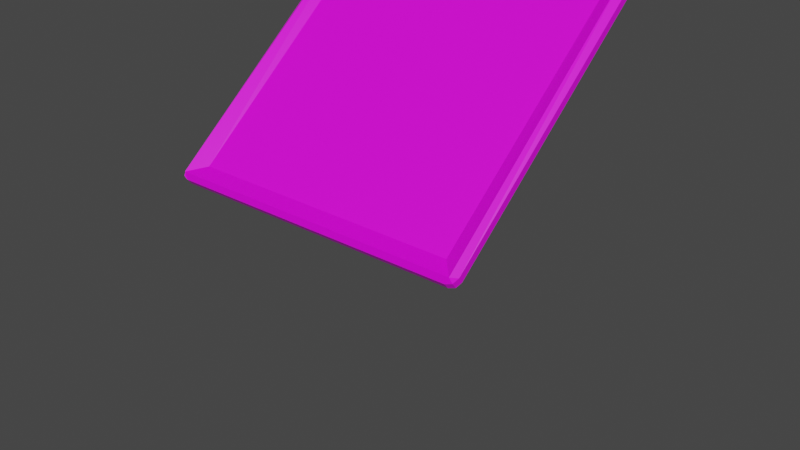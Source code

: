 # Source: bonus.blend  (saved by Blender 2.82.7; exported with 4.5.12 LTS)
import bpy
from mathutils import Matrix  # noqa: F401  (used for matrix-valued properties, if any)

bpy.ops.wm.read_factory_settings(use_empty=True)
scene = bpy.context.scene
scene.name = 'Scene'

# ---- collections
col_collection = bpy.data.collections.new('Collection'); scene.collection.children.link(col_collection)
col_help_design = bpy.data.collections.new('Help_Design'); scene.collection.children.link(col_help_design)

# ---- images (referenced by path relative to the original .blend; pixels are not part of the script)
import os
ASSET_DIR = os.environ.get("B2B_ASSET_DIR", "")  # directory of the original .blend (textures are referenced by path, not embedded)
HERE = os.path.dirname(os.path.abspath(__file__))  # packed textures are extracted next to this script under _unpacked/

def load_image(name, relpath, width, height, colorspace="sRGB"):
    """Load a texture the original file referenced (path relative to the .blend, or extracted next to this script)."""
    p = next((c for c in (os.path.join(HERE, relpath), os.path.join(ASSET_DIR, relpath)) if relpath and os.path.exists(c)), "")
    if p:
        img = bpy.data.images.load(p, check_existing=True)
        img.name = name
    else:  # same state as the original file: an image datablock whose file is absent (Cycles renders it pink)
        img = bpy.data.images.new(name, width, height)
        img.source = "FILE"
        img.filepath = "//" + (relpath or name)
    img.colorspace_settings.name = colorspace
    return img
img_metal_png = load_image('metal.png', 'metal.png', 1024, 1024, 'sRGB')
img_score_png = load_image('score.png', 'textures/score.png', 1024, 1024, 'sRGB')

# ---- materials (node trees are filled in below, after node groups)
mat_silver = bpy.data.materials.new('Silver')
mat_silver.alpha_threshold = 0.0
mat_silver.use_transparent_shadow = False
mat_silver.line_color = (0.0, 0.0, 0.0, 1.0)
mat_bonus = bpy.data.materials.new('Bonus')
mat_bonus.use_transparent_shadow = False
mat_material_001 = bpy.data.materials.new('Material.001')
mat_material_001.use_transparent_shadow = False
mat_material_001.diffuse_color = (0.467, 0.5566, 0.7718, 0.9)

# ---- material node trees
mat_silver.use_nodes = True; mat_silver.node_tree.nodes.clear()
_N = mat_silver.node_tree.nodes; _L = mat_silver.node_tree.links
n0 = _N.new('ShaderNodeOutputMaterial'); n0.name = 'Material Output'; n0.location = (300, 300)
n1 = _N.new('ShaderNodeBsdfPrincipled'); n1.name = 'Principled BSDF'; n1.location = (10, 300)
n1.distribution = 'GGX'
n1.subsurface_method = 'BURLEY'
n1.inputs[2].default_value = 0.4
n1.inputs[3].default_value = 1.45
n1.inputs[27].default_value = (0.0, 0.0, 0.0, 1.0)
n1.inputs[28].default_value = 1.0
n2 = _N.new('ShaderNodeTexImage'); n2.name = 'Image Texture'; n2.location = (-280, 280)
n2.image = img_metal_png
_L.new(n1.outputs[0], n0.inputs[0])
_L.new(n2.outputs[0], n1.inputs[0])
n0.is_active_output = True
mat_bonus.use_nodes = True; mat_bonus.node_tree.nodes.clear()
_N = mat_bonus.node_tree.nodes; _L = mat_bonus.node_tree.links
n0 = _N.new('ShaderNodeOutputMaterial'); n0.name = 'Material Output'; n0.location = (300, 300)
n1 = _N.new('ShaderNodeBsdfPrincipled'); n1.name = 'Principled BSDF'; n1.location = (10, 300)
n1.distribution = 'GGX'
n1.subsurface_method = 'BURLEY'
n1.inputs[3].default_value = 1.45
n1.inputs[27].default_value = (0.0, 0.0, 0.0, 1.0)
n1.inputs[28].default_value = 1.0
n2 = _N.new('ShaderNodeTexImage'); n2.name = 'Image Texture'; n2.location = (-280, 280)
n2.image = img_score_png
_L.new(n1.outputs[0], n0.inputs[0])
_L.new(n2.outputs[0], n1.inputs[0])
n0.is_active_output = True
mat_material_001.use_nodes = True; mat_material_001.node_tree.nodes.clear()
_N = mat_material_001.node_tree.nodes; _L = mat_material_001.node_tree.links
n0 = _N.new('ShaderNodeOutputMaterial'); n0.name = 'Material Output'; n0.location = (300, 300)
n1 = _N.new('ShaderNodeBsdfPrincipled'); n1.name = 'Principled BSDF'; n1.location = (10, 300)
n1.distribution = 'GGX'
n1.subsurface_method = 'BURLEY'
n1.inputs[3].default_value = 1.45
n1.inputs[27].default_value = (0.0, 0.0, 0.0, 1.0)
n1.inputs[28].default_value = 1.0
_L.new(n1.outputs[0], n0.inputs[0])
n0.is_active_output = True

# ---- world
world_world = bpy.data.worlds.new('World'); scene.world = world_world
world_world.use_nodes = True; world_world.node_tree.nodes.clear()
_N = world_world.node_tree.nodes; _L = world_world.node_tree.links
n0 = _N.new('ShaderNodeOutputWorld'); n0.name = 'World Output'; n0.location = (300, 300)
n1 = _N.new('ShaderNodeBackground'); n1.name = 'Background'; n1.location = (10, 300)
n1.inputs[0].default_value = (0.05088, 0.05088, 0.05088, 1.0)
_L.new(n1.outputs[0], n0.inputs[0])
n0.is_active_output = True
world_world.color = (0.05088, 0.05088, 0.05088)
world_world.use_sun_shadow = False
world_world.sun_shadow_jitter_overblur = 0.0

# ---- meshes
me_bonus_mesh = bpy.data.meshes.new('Bonus_Mesh')
me_bonus_mesh.from_pydata([(0.4301, 0.34, 0.9214), (0.4301, -0.3356, 0.3891), (0.4301, 0.3354, 0.9273), (0.4301, -0.3402, 0.395), (-0.4301, 0.34, 0.9214), (-0.4301, -0.3356, 0.3891), (-0.4301, 0.3354, 0.9273), (-0.4301, -0.3402, 0.395), (0.4772, -0.3591, 0.3427), (0.4937, -0.3592, 0.3615), (0.4669, -0.3803, 0.3449), (-0.4937, -0.3592, 0.3615), (-0.4772, -0.3591, 0.3427), (-0.4669, -0.3803, 0.3449), (0.4714, 0.3869, 0.9305), (0.4669, 0.3953, 0.956), (0.4937, 0.3743, 0.9394), (-0.4669, -0.3937, 0.3619), (-0.4772, -0.3908, 0.383), (-0.4937, -0.3726, 0.3784), (-0.4714, 0.3552, 0.9708), (-0.4669, 0.3819, 0.973), (-0.4937, 0.3609, 0.9564), (0.4937, 0.3609, 0.9564), (0.4669, 0.3819, 0.973), (0.4714, 0.3552, 0.9708), (0.4772, -0.3908, 0.383), (0.4669, -0.3937, 0.3619), (0.4937, -0.3726, 0.3784), (-0.4937, 0.3743, 0.9394), (-0.4669, 0.3953, 0.956), (-0.4714, 0.3869, 0.9305), (0.486, 0.3893, 0.9511), (0.486, 0.3758, 0.9683), (-0.486, 0.3758, 0.9683), (-0.486, 0.3893, 0.9511), (-0.486, -0.3741, 0.3496), (-0.486, -0.3877, 0.3668), (0.486, -0.3741, 0.3496), (0.486, -0.3877, 0.3668)], [], [(0, 4, 31, 14), (3, 2, 6, 7), (4, 5, 12, 31), (1, 0, 14, 8), (13, 10, 27, 17), (5, 4, 0, 1), (9, 16, 23, 28), (19, 22, 29, 11), (3, 7, 18, 26), (15, 30, 21, 24), (2, 3, 26, 25), (6, 2, 25, 20), (7, 6, 20, 18), (8, 9, 38, 10), (11, 12, 13, 36), (14, 15, 32, 16), (17, 18, 19, 37), (20, 21, 34, 22), (23, 33, 24, 25), (26, 27, 39, 28), (29, 35, 30, 31), (36, 37, 19, 11), (10, 13, 12, 8), (16, 9, 8, 14), (18, 20, 22, 19), (25, 26, 28, 23), (31, 12, 11, 29), (24, 21, 20, 25), (32, 33, 23, 16), (17, 27, 26, 18), (34, 35, 29, 22), (30, 15, 14, 31), (39, 38, 9, 28), (5, 1, 8, 12), (15, 24, 33, 32), (21, 30, 35, 34), (13, 17, 37, 36), (27, 10, 38, 39)])
me_bonus_mesh.polygons.foreach_set('material_index', [0, 1, 0, 0, 0, 1, 0, 0, 0, 0, 0, 0, 0, 0, 0, 0, 0, 0, 0, 0, 0, 0, 0, 0, 0, 0, 0, 0, 0, 0, 0, 0, 0, 0, 0, 0, 0, 0])
_uv = me_bonus_mesh.uv_layers.new(name='UVMap')
_uv.uv.foreach_set('vector', [0.9059, 0.3413, 0.1469, 0.3413, 0.1469, 0.3207, 0.9059, 0.3207, 0.9999, 9.998e-05, 0.9999, 0.9999, 0.0001001, 0.9999, 9.998e-05, 9.998e-05, 0.8778, 0.5386, 0.1781, 0.5386, 0.1781, 0.5165, 0.8778, 0.5165, 0.8816, 0.7578, 0.123, 0.7578, 0.123, 0.729, 0.8816, 0.729, 0.1091, 0.8388, 0.8781, 0.8388, 0.8781, 0.8586, 0.1091, 0.8586, 0.9999, 0.0001001, 0.9999, 0.9999, 9.996e-05, 0.9999, 9.999e-05, 0.0001001, 0.8816, 0.7043, 0.123, 0.7043, 0.123, 0.6814, 0.8816, 0.6814, 0.1781, 0.48, 0.8778, 0.48, 0.8778, 0.4976, 0.1781, 0.4976, 0.8781, 0.8964, 0.1091, 0.8982, 0.1091, 0.877, 0.8781, 0.8751, 0.9059, 0.3027, 0.1469, 0.3027, 0.1469, 0.2863, 0.9059, 0.2863, 0.123, 0.6279, 0.8816, 0.6279, 0.8816, 0.6568, 0.123, 0.6568, 0.1469, 0.2478, 0.9059, 0.2478, 0.9059, 0.2684, 0.1469, 0.2684, 0.1781, 0.439, 0.8778, 0.439, 0.8778, 0.4611, 0.1781, 0.4611, 0.8781, 0.823, 0.9061, 0.8388, 0.8878, 0.8388, 0.8781, 0.8388, 0.1781, 0.4976, 0.1781, 0.5165, 0.1616, 0.5165, 0.1616, 0.4976, 0.123, 0.729, 0.1037, 0.729, 0.1037, 0.7043, 0.123, 0.7043, 0.1454, 0.5165, 0.1288, 0.5165, 0.1288, 0.4976, 0.1454, 0.4976, 0.1469, 0.2684, 0.1469, 0.2863, 0.128, 0.2863, 0.128, 0.2684, 0.123, 0.6814, 0.1037, 0.6814, 0.1037, 0.6568, 0.123, 0.6568, 0.8781, 0.8751, 0.8781, 0.8586, 0.8874, 0.8586, 0.9071, 0.8586, 0.128, 0.3207, 0.128, 0.3027, 0.1469, 0.3027, 0.1469, 0.3207, 0.1616, 0.4976, 0.1616, 0.48, 0.1781, 0.48, 0.1781, 0.4976, 0.8781, 0.8388, 0.1091, 0.8388, 0.1091, 0.823, 0.8781, 0.823, 0.123, 0.7043, 0.8816, 0.7043, 0.8816, 0.729, 0.123, 0.729, 0.1781, 0.4611, 0.8778, 0.4611, 0.8778, 0.48, 0.1781, 0.48, 0.123, 0.6568, 0.8816, 0.6568, 0.8816, 0.6814, 0.123, 0.6814, 0.8778, 0.5165, 0.1781, 0.5165, 0.1781, 0.4976, 0.8778, 0.4976, 0.9059, 0.2863, 0.1469, 0.2863, 0.1469, 0.2684, 0.9059, 0.2684, 0.1037, 0.7043, 0.1037, 0.6814, 0.123, 0.6814, 0.123, 0.7043, 0.1091, 0.8586, 0.8781, 0.8586, 0.8781, 0.8751, 0.1091, 0.877, 0.128, 0.2863, 0.1104, 0.2863, 0.1104, 0.2684, 0.128, 0.2684, 0.1469, 0.3027, 0.9059, 0.3027, 0.9059, 0.3207, 0.1469, 0.3207, 0.8874, 0.8586, 0.8878, 0.8388, 0.9061, 0.8388, 0.9071, 0.8586, 0.1091, 0.8017, 0.8781, 0.8017, 0.8781, 0.823, 0.1091, 0.823, 0.1037, 0.729, 0.08609, 0.729, 0.08609, 0.7043, 0.1037, 0.7043, 0.1469, 0.2863, 0.1469, 0.3027, 0.128, 0.3027, 0.128, 0.2863, 0.1616, 0.5165, 0.1454, 0.5165, 0.1454, 0.4976, 0.1616, 0.4976, 0.8781, 0.8586, 0.8781, 0.8388, 0.8878, 0.8388, 0.8874, 0.8586])
me_bonus_mesh.materials.append(mat_silver)
me_bonus_mesh.materials.append(mat_bonus)
me_bonus_mesh.use_remesh_preserve_volume = False
me_bonus_mesh.use_remesh_preserve_attributes = False
me_bonus_mesh.use_mirror_vertex_groups = False
me_bonus_mesh.update()
me_cube_001 = bpy.data.meshes.new('Cube.001')
me_cube_001.from_pydata([(-0.5, -0.5, -0.5), (-0.5, -0.5, 0.5), (-0.5, 0.5, -0.5), (-0.5, 0.5, 0.5), (0.5, -0.5, -0.5), (0.5, -0.5, 0.5), (0.5, 0.5, -0.5), (0.5, 0.5, 0.5)], [], [(0, 1, 3, 2), (2, 3, 7, 6), (6, 7, 5, 4), (4, 5, 1, 0), (2, 6, 4, 0), (7, 3, 1, 5)])
_uv = me_cube_001.uv_layers.new(name='UVMap')
_uv.uv.foreach_set('vector', [0.375, 0.0, 0.625, 0.0, 0.625, 0.25, 0.375, 0.25, 0.375, 0.25, 0.625, 0.25, 0.625, 0.5, 0.375, 0.5, 0.375, 0.5, 0.625, 0.5, 0.625, 0.75, 0.375, 0.75, 0.375, 0.75, 0.625, 0.75, 0.625, 1.0, 0.375, 1.0, 0.125, 0.5, 0.375, 0.5, 0.375, 0.75, 0.125, 0.75, 0.625, 0.5, 0.875, 0.5, 0.875, 0.75, 0.625, 0.75])
me_cube_001.materials.append(mat_material_001)
me_cube_001.use_remesh_fix_poles = True
me_cube_001.use_remesh_preserve_attributes = False
me_cube_001.use_mirror_vertex_groups = False
me_cube_001.update()
me_cube_002 = bpy.data.meshes.new('Cube.002')
me_cube_002.from_pydata([(-0.5, -0.5, -0.5), (-0.5, -0.5, 0.5), (-0.5, 0.5, -0.5), (-0.5, 0.5, 0.5), (0.5, -0.5, -0.5), (0.5, -0.5, 0.5), (0.5, 0.5, -0.5), (0.5, 0.5, 0.5)], [], [(0, 1, 3, 2), (2, 3, 7, 6), (6, 7, 5, 4), (4, 5, 1, 0), (2, 6, 4, 0), (7, 3, 1, 5)])
_uv = me_cube_002.uv_layers.new(name='UVMap')
_uv.uv.foreach_set('vector', [0.375, 0.0, 0.625, 0.0, 0.625, 0.25, 0.375, 0.25, 0.375, 0.25, 0.625, 0.25, 0.625, 0.5, 0.375, 0.5, 0.375, 0.5, 0.625, 0.5, 0.625, 0.75, 0.375, 0.75, 0.375, 0.75, 0.625, 0.75, 0.625, 1.0, 0.375, 1.0, 0.125, 0.5, 0.375, 0.5, 0.375, 0.75, 0.125, 0.75, 0.625, 0.5, 0.875, 0.5, 0.875, 0.75, 0.625, 0.75])
me_cube_002.materials.append(mat_material_001)
me_cube_002.use_remesh_fix_poles = True
me_cube_002.use_remesh_preserve_attributes = False
me_cube_002.use_mirror_vertex_groups = False
me_cube_002.update()
me_cube_003 = bpy.data.meshes.new('Cube.003')
me_cube_003.from_pydata([(-0.5, -0.5, -0.5), (-0.5, -0.5, 0.5), (-0.5, 0.5, -0.5), (-0.5, 0.5, 0.5), (0.5, -0.5, -0.5), (0.5, -0.5, 0.5), (0.5, 0.5, -0.5), (0.5, 0.5, 0.5)], [], [(0, 1, 3, 2), (2, 3, 7, 6), (6, 7, 5, 4), (4, 5, 1, 0), (2, 6, 4, 0), (7, 3, 1, 5)])
_uv = me_cube_003.uv_layers.new(name='UVMap')
_uv.uv.foreach_set('vector', [0.375, 0.0, 0.625, 0.0, 0.625, 0.25, 0.375, 0.25, 0.375, 0.25, 0.625, 0.25, 0.625, 0.5, 0.375, 0.5, 0.375, 0.5, 0.625, 0.5, 0.625, 0.75, 0.375, 0.75, 0.375, 0.75, 0.625, 0.75, 0.625, 1.0, 0.375, 1.0, 0.125, 0.5, 0.375, 0.5, 0.375, 0.75, 0.125, 0.75, 0.625, 0.5, 0.875, 0.5, 0.875, 0.75, 0.625, 0.75])
me_cube_003.materials.append(mat_material_001)
me_cube_003.use_remesh_fix_poles = True
me_cube_003.use_remesh_preserve_attributes = False
me_cube_003.use_mirror_vertex_groups = False
me_cube_003.update()
me_cube_004 = bpy.data.meshes.new('Cube.004')
me_cube_004.from_pydata([(-0.5, -0.5, -0.5), (-0.5, -0.5, 0.5), (-0.5, 0.5, -0.5), (-0.5, 0.5, 0.5), (0.5, -0.5, -0.5), (0.5, -0.5, 0.5), (0.5, 0.5, -0.5), (0.5, 0.5, 0.5)], [], [(0, 1, 3, 2), (2, 3, 7, 6), (6, 7, 5, 4), (4, 5, 1, 0), (2, 6, 4, 0), (7, 3, 1, 5)])
_uv = me_cube_004.uv_layers.new(name='UVMap')
_uv.uv.foreach_set('vector', [0.375, 0.0, 0.625, 0.0, 0.625, 0.25, 0.375, 0.25, 0.375, 0.25, 0.625, 0.25, 0.625, 0.5, 0.375, 0.5, 0.375, 0.5, 0.625, 0.5, 0.625, 0.75, 0.375, 0.75, 0.375, 0.75, 0.625, 0.75, 0.625, 1.0, 0.375, 1.0, 0.125, 0.5, 0.375, 0.5, 0.375, 0.75, 0.125, 0.75, 0.625, 0.5, 0.875, 0.5, 0.875, 0.75, 0.625, 0.75])
me_cube_004.materials.append(mat_material_001)
me_cube_004.use_remesh_fix_poles = True
me_cube_004.use_remesh_preserve_attributes = False
me_cube_004.use_mirror_vertex_groups = False
me_cube_004.update()
me_cube_005 = bpy.data.meshes.new('Cube.005')
me_cube_005.from_pydata([(-0.5, -0.5, -0.5), (-0.5, -0.5, 0.5), (-0.5, 0.5, -0.5), (-0.5, 0.5, 0.5), (0.5, -0.5, -0.5), (0.5, -0.5, 0.5), (0.5, 0.5, -0.5), (0.5, 0.5, 0.5)], [], [(0, 1, 3, 2), (2, 3, 7, 6), (6, 7, 5, 4), (4, 5, 1, 0), (2, 6, 4, 0), (7, 3, 1, 5)])
_uv = me_cube_005.uv_layers.new(name='UVMap')
_uv.uv.foreach_set('vector', [0.375, 0.0, 0.625, 0.0, 0.625, 0.25, 0.375, 0.25, 0.375, 0.25, 0.625, 0.25, 0.625, 0.5, 0.375, 0.5, 0.375, 0.5, 0.625, 0.5, 0.625, 0.75, 0.375, 0.75, 0.375, 0.75, 0.625, 0.75, 0.625, 1.0, 0.375, 1.0, 0.125, 0.5, 0.375, 0.5, 0.375, 0.75, 0.125, 0.75, 0.625, 0.5, 0.875, 0.5, 0.875, 0.75, 0.625, 0.75])
me_cube_005.materials.append(mat_material_001)
me_cube_005.use_remesh_fix_poles = True
me_cube_005.use_remesh_preserve_attributes = False
me_cube_005.use_mirror_vertex_groups = False
me_cube_005.update()
me_cube_006 = bpy.data.meshes.new('Cube.006')
me_cube_006.from_pydata([(-0.5, -0.5, -0.5), (-0.5, -0.5, 0.5), (-0.5, 0.5, -0.5), (-0.5, 0.5, 0.5), (0.5, -0.5, -0.5), (0.5, -0.5, 0.5), (0.5, 0.5, -0.5), (0.5, 0.5, 0.5)], [], [(0, 1, 3, 2), (2, 3, 7, 6), (6, 7, 5, 4), (4, 5, 1, 0), (2, 6, 4, 0), (7, 3, 1, 5)])
_uv = me_cube_006.uv_layers.new(name='UVMap')
_uv.uv.foreach_set('vector', [0.375, 0.0, 0.625, 0.0, 0.625, 0.25, 0.375, 0.25, 0.375, 0.25, 0.625, 0.25, 0.625, 0.5, 0.375, 0.5, 0.375, 0.5, 0.625, 0.5, 0.625, 0.75, 0.375, 0.75, 0.375, 0.75, 0.625, 0.75, 0.625, 1.0, 0.375, 1.0, 0.125, 0.5, 0.375, 0.5, 0.375, 0.75, 0.125, 0.75, 0.625, 0.5, 0.875, 0.5, 0.875, 0.75, 0.625, 0.75])
me_cube_006.materials.append(mat_material_001)
me_cube_006.use_remesh_fix_poles = True
me_cube_006.use_remesh_preserve_attributes = False
me_cube_006.use_mirror_vertex_groups = False
me_cube_006.update()
me_cube_007 = bpy.data.meshes.new('Cube.007')
me_cube_007.from_pydata([(-0.5, -0.5, -0.5), (-0.5, -0.5, 0.5), (-0.5, 0.5, -0.5), (-0.5, 0.5, 0.5), (0.5, -0.5, -0.5), (0.5, -0.5, 0.5), (0.5, 0.5, -0.5), (0.5, 0.5, 0.5)], [], [(0, 1, 3, 2), (2, 3, 7, 6), (6, 7, 5, 4), (4, 5, 1, 0), (2, 6, 4, 0), (7, 3, 1, 5)])
_uv = me_cube_007.uv_layers.new(name='UVMap')
_uv.uv.foreach_set('vector', [0.375, 0.0, 0.625, 0.0, 0.625, 0.25, 0.375, 0.25, 0.375, 0.25, 0.625, 0.25, 0.625, 0.5, 0.375, 0.5, 0.375, 0.5, 0.625, 0.5, 0.625, 0.75, 0.375, 0.75, 0.375, 0.75, 0.625, 0.75, 0.625, 1.0, 0.375, 1.0, 0.125, 0.5, 0.375, 0.5, 0.375, 0.75, 0.125, 0.75, 0.625, 0.5, 0.875, 0.5, 0.875, 0.75, 0.625, 0.75])
me_cube_007.materials.append(mat_material_001)
me_cube_007.use_remesh_fix_poles = True
me_cube_007.use_remesh_preserve_attributes = False
me_cube_007.use_mirror_vertex_groups = False
me_cube_007.update()
me_cube_008 = bpy.data.meshes.new('Cube.008')
me_cube_008.from_pydata([(-0.5, -0.5, -0.5), (-0.5, -0.5, 0.5), (-0.5, 0.5, -0.5), (-0.5, 0.5, 0.5), (0.5, -0.5, -0.5), (0.5, -0.5, 0.5), (0.5, 0.5, -0.5), (0.5, 0.5, 0.5)], [], [(0, 1, 3, 2), (2, 3, 7, 6), (6, 7, 5, 4), (4, 5, 1, 0), (2, 6, 4, 0), (7, 3, 1, 5)])
_uv = me_cube_008.uv_layers.new(name='UVMap')
_uv.uv.foreach_set('vector', [0.375, 0.0, 0.625, 0.0, 0.625, 0.25, 0.375, 0.25, 0.375, 0.25, 0.625, 0.25, 0.625, 0.5, 0.375, 0.5, 0.375, 0.5, 0.625, 0.5, 0.625, 0.75, 0.375, 0.75, 0.375, 0.75, 0.625, 0.75, 0.625, 1.0, 0.375, 1.0, 0.125, 0.5, 0.375, 0.5, 0.375, 0.75, 0.125, 0.75, 0.625, 0.5, 0.875, 0.5, 0.875, 0.75, 0.625, 0.75])
me_cube_008.materials.append(mat_material_001)
me_cube_008.use_remesh_fix_poles = True
me_cube_008.use_remesh_preserve_attributes = False
me_cube_008.use_mirror_vertex_groups = False
me_cube_008.update()
me_cube_009 = bpy.data.meshes.new('Cube.009')
me_cube_009.from_pydata([(-0.5, -0.5, -0.5), (-0.5, -0.5, 0.5), (-0.5, 0.5, -0.5), (-0.5, 0.5, 0.5), (0.5, -0.5, -0.5), (0.5, -0.5, 0.5), (0.5, 0.5, -0.5), (0.5, 0.5, 0.5)], [], [(0, 1, 3, 2), (2, 3, 7, 6), (6, 7, 5, 4), (4, 5, 1, 0), (2, 6, 4, 0), (7, 3, 1, 5)])
_uv = me_cube_009.uv_layers.new(name='UVMap')
_uv.uv.foreach_set('vector', [0.375, 0.0, 0.625, 0.0, 0.625, 0.25, 0.375, 0.25, 0.375, 0.25, 0.625, 0.25, 0.625, 0.5, 0.375, 0.5, 0.375, 0.5, 0.625, 0.5, 0.625, 0.75, 0.375, 0.75, 0.375, 0.75, 0.625, 0.75, 0.625, 1.0, 0.375, 1.0, 0.125, 0.5, 0.375, 0.5, 0.375, 0.75, 0.125, 0.75, 0.625, 0.5, 0.875, 0.5, 0.875, 0.75, 0.625, 0.75])
me_cube_009.materials.append(mat_material_001)
me_cube_009.use_remesh_fix_poles = True
me_cube_009.use_remesh_preserve_attributes = False
me_cube_009.use_mirror_vertex_groups = False
me_cube_009.update()
me_cube_010 = bpy.data.meshes.new('Cube.010')
me_cube_010.from_pydata([(-0.5, -0.5, -0.5), (-0.5, -0.5, 0.5), (-0.5, 0.5, -0.5), (-0.5, 0.5, 0.5), (0.5, -0.5, -0.5), (0.5, -0.5, 0.5), (0.5, 0.5, -0.5), (0.5, 0.5, 0.5)], [], [(0, 1, 3, 2), (2, 3, 7, 6), (6, 7, 5, 4), (4, 5, 1, 0), (2, 6, 4, 0), (7, 3, 1, 5)])
_uv = me_cube_010.uv_layers.new(name='UVMap')
_uv.uv.foreach_set('vector', [0.375, 0.0, 0.625, 0.0, 0.625, 0.25, 0.375, 0.25, 0.375, 0.25, 0.625, 0.25, 0.625, 0.5, 0.375, 0.5, 0.375, 0.5, 0.625, 0.5, 0.625, 0.75, 0.375, 0.75, 0.375, 0.75, 0.625, 0.75, 0.625, 1.0, 0.375, 1.0, 0.125, 0.5, 0.375, 0.5, 0.375, 0.75, 0.125, 0.75, 0.625, 0.5, 0.875, 0.5, 0.875, 0.75, 0.625, 0.75])
me_cube_010.materials.append(mat_material_001)
me_cube_010.use_remesh_fix_poles = True
me_cube_010.use_remesh_preserve_attributes = False
me_cube_010.use_mirror_vertex_groups = False
me_cube_010.update()
me_cube_011 = bpy.data.meshes.new('Cube.011')
me_cube_011.from_pydata([(-0.5, -0.5, -0.5), (-0.5, -0.5, 0.5), (-0.5, 0.5, -0.5), (-0.5, 0.5, 0.5), (0.5, -0.5, -0.5), (0.5, -0.5, 0.5), (0.5, 0.5, -0.5), (0.5, 0.5, 0.5)], [], [(0, 1, 3, 2), (2, 3, 7, 6), (6, 7, 5, 4), (4, 5, 1, 0), (2, 6, 4, 0), (7, 3, 1, 5)])
_uv = me_cube_011.uv_layers.new(name='UVMap')
_uv.uv.foreach_set('vector', [0.375, 0.0, 0.625, 0.0, 0.625, 0.25, 0.375, 0.25, 0.375, 0.25, 0.625, 0.25, 0.625, 0.5, 0.375, 0.5, 0.375, 0.5, 0.625, 0.5, 0.625, 0.75, 0.375, 0.75, 0.375, 0.75, 0.625, 0.75, 0.625, 1.0, 0.375, 1.0, 0.125, 0.5, 0.375, 0.5, 0.375, 0.75, 0.125, 0.75, 0.625, 0.5, 0.875, 0.5, 0.875, 0.75, 0.625, 0.75])
me_cube_011.materials.append(mat_material_001)
me_cube_011.use_remesh_fix_poles = True
me_cube_011.use_remesh_preserve_attributes = False
me_cube_011.use_mirror_vertex_groups = False
me_cube_011.update()
arm_armature = bpy.data.armatures.new('Armature')  # bones are not reproduced

# ---- objects
ob_bonus = bpy.data.objects.new('Bonus', me_bonus_mesh)
ob_armature = bpy.data.objects.new('Armature', arm_armature)
ob_cube_001 = bpy.data.objects.new('Cube.001', me_cube_001)
ob_cube_002 = bpy.data.objects.new('Cube.002', me_cube_002)
ob_cube_003 = bpy.data.objects.new('Cube.003', me_cube_003)
ob_cube_004 = bpy.data.objects.new('Cube.004', me_cube_004)
ob_cube_005 = bpy.data.objects.new('Cube.005', me_cube_005)
ob_cube_006 = bpy.data.objects.new('Cube.006', me_cube_006)
ob_cube_007 = bpy.data.objects.new('Cube.007', me_cube_007)
ob_cube_008 = bpy.data.objects.new('Cube.008', me_cube_008)
ob_cube_009 = bpy.data.objects.new('Cube.009', me_cube_009)
ob_cube_010 = bpy.data.objects.new('Cube.010', me_cube_010)
ob_cube_011 = bpy.data.objects.new('Cube.011', me_cube_011)

# ---- transforms, parenting, visibility, modifiers, constraints
ob_bonus.parent = ob_armature
ob_bonus.matrix_parent_inverse = Matrix(((1.0, -0.0, 0.0, -0.0), (-0.0, 1.0, -0.0, 0.0), (0.0, -0.0, 1.0, -0.5), (-0.0, 0.0, -0.0, 1.0)))
ob_bonus.location = (0.0, 0.0, 0.0)
ob_bonus.lock_rotations_4d = False
ob_bonus.empty_display_type = 'ARROWS'
ob_bonus.lineart.crease_threshold = 0.0
_vg = ob_bonus.vertex_groups.new(name='Bone')
for _i, _w in zip([0, 1, 2, 3, 4, 5, 6, 7, 8, 9, 10, 11, 12, 13, 14, 15, 16, 17, 18, 19, 20, 21, 22, 23, 24, 25, 26, 27, 28, 29, 30, 31, 32, 33, 34, 35, 36, 37, 38, 39], [1.0, 1.0, 1.0, 1.0, 1.0, 1.0, 1.0, 1.0, 1.0, 1.0, 1.0, 1.0, 1.0, 1.0, 1.0, 1.0, 1.0, 1.0, 1.0, 1.0, 1.0, 1.0, 1.0, 1.0, 1.0, 1.0, 1.0, 1.0, 1.0, 1.0, 1.0, 1.0, 1.0, 1.0, 1.0, 1.0, 1.0, 1.0, 1.0, 1.0]): _vg.add([_i], _w, 'REPLACE')
_m = ob_bonus.modifiers.new('Armature', 'ARMATURE')
_m.object = ob_armature
ob_armature.location = (0.0, 0.0, 0.5)
ob_armature.lineart.crease_threshold = 0.0
ob_cube_001.location = (0.0, 0.0, -0.5)
ob_cube_001.lineart.crease_threshold = 0.0
ob_cube_002.location = (0.0, 1.0, -0.5)
ob_cube_002.lineart.crease_threshold = 0.0
ob_cube_003.location = (1.0, 0.0, -0.5)
ob_cube_003.lineart.crease_threshold = 0.0
ob_cube_004.location = (1.0, 1.0, -0.5)
ob_cube_004.lineart.crease_threshold = 0.0
ob_cube_005.location = (0.0, -1.0, -0.5)
ob_cube_005.lineart.crease_threshold = 0.0
ob_cube_006.location = (1.0, -1.0, -0.5)
ob_cube_006.lineart.crease_threshold = 0.0
ob_cube_007.location = (-1.0, 0.0, -0.5)
ob_cube_007.lineart.crease_threshold = 0.0
ob_cube_008.location = (-1.0, 1.0, -0.5)
ob_cube_008.lineart.crease_threshold = 0.0
ob_cube_009.location = (-1.0, -1.0, -0.5)
ob_cube_009.lineart.crease_threshold = 0.0
ob_cube_010.location = (0.0, 1.0, 0.5)
ob_cube_010.lineart.crease_threshold = 0.0
ob_cube_011.location = (0.0, -1.0, 0.5)
ob_cube_011.lineart.crease_threshold = 0.0

# ---- collection membership
col_collection.objects.link(ob_bonus)
col_collection.objects.link(ob_armature)
col_help_design.objects.link(ob_cube_001)
col_help_design.objects.link(ob_cube_002)
col_help_design.objects.link(ob_cube_003)
col_help_design.objects.link(ob_cube_004)
col_help_design.objects.link(ob_cube_005)
col_help_design.objects.link(ob_cube_006)
col_help_design.objects.link(ob_cube_007)
col_help_design.objects.link(ob_cube_008)
col_help_design.objects.link(ob_cube_009)
col_help_design.objects.link(ob_cube_010)
col_help_design.objects.link(ob_cube_011)
def _layer_coll(name, lc=None):
    lc = lc or bpy.context.view_layer.layer_collection
    for c in lc.children:
        if c.name == name: return c
        r = _layer_coll(name, c)
        if r: return r
_layer_coll('Help_Design').exclude = True

# ---- scene / render settings (as saved in the file)
scene.frame_start = 1; scene.frame_end = 240; scene.frame_set(56)
scene.render.engine = 'BLENDER_EEVEE_NEXT'
scene.cycles.use_denoising = False
scene.cycles.samples = 128
scene.cycles.sampling_pattern = 'TABULATED_SOBOL'
scene.cycles.use_adaptive_sampling = False
scene.cycles.use_light_tree = False
scene.view_settings.view_transform = 'Filmic'
bpy.context.view_layer.update()

# ---- added for rendering (the .blend has no active camera and no usable light): camera, sun
cam_auto = bpy.data.cameras.new('AutoCamera')
cam_auto.lens = 50.0
cam_auto.sensor_width = 36.0
cam_auto.clip_end = 1000.0
ob_auto_camera = bpy.data.objects.new('AutoCamera', cam_auto)
scene.collection.objects.link(ob_auto_camera)
ob_auto_camera.location = (1.8585, -2.2302, 1.70004)
ob_auto_camera.rotation_euler = (1.09748, -7.21219e-08, 0.694738)
scene.camera = ob_auto_camera
light_auto_sun = bpy.data.lights.new('AutoSun', 'SUN')
light_auto_sun.energy = 3.0
light_auto_sun.angle = 0.0523599
ob_auto_sun = bpy.data.objects.new('AutoSun', light_auto_sun)
scene.collection.objects.link(ob_auto_sun)
ob_auto_sun.rotation_euler = (0.872665, 0.174533, 0.523599)
bpy.context.view_layer.update()
